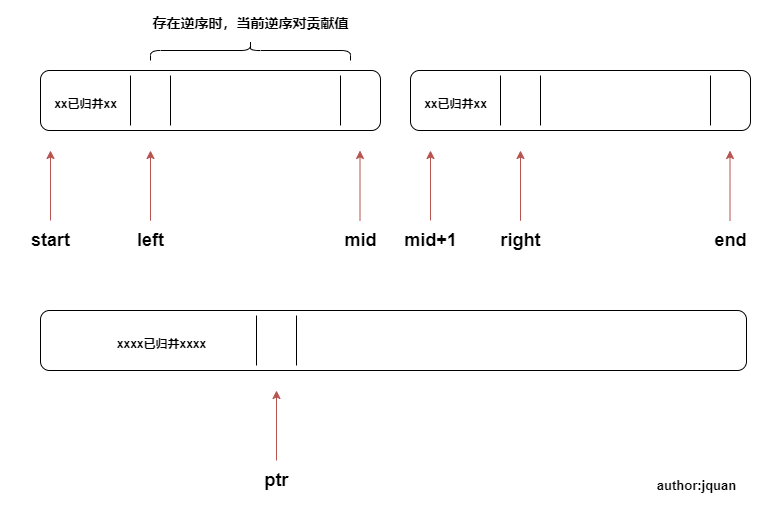

The diagram above was exported from draw.io. Its source (the exported page's mxGraphModel, read from the mxfile embedded in the PNG):
<mxGraphModel dx="1052" dy="507" grid="1" gridSize="10" guides="1" tooltips="1" connect="1" arrows="1" fold="1" page="1" pageScale="1" pageWidth="827" pageHeight="1169" math="0" shadow="0">
  <root>
    <mxCell id="0" />
    <mxCell id="1" parent="0" />
    <mxCell id="Cq04Sc-O0DnK-h_jDBPf-45" value="" style="group" vertex="1" connectable="0" parent="1">
      <mxGeometry x="24" y="100" width="780" height="505" as="geometry" />
    </mxCell>
    <mxCell id="Cq04Sc-O0DnK-h_jDBPf-38" value="" style="group" vertex="1" connectable="0" parent="Cq04Sc-O0DnK-h_jDBPf-45">
      <mxGeometry width="780" height="320" as="geometry" />
    </mxCell>
    <mxCell id="Cq04Sc-O0DnK-h_jDBPf-36" value="" style="group;container=1;" vertex="1" connectable="0" parent="Cq04Sc-O0DnK-h_jDBPf-38">
      <mxGeometry width="780" height="260" as="geometry" />
    </mxCell>
    <mxCell id="Cq04Sc-O0DnK-h_jDBPf-1" value="" style="rounded=1;whiteSpace=wrap;html=1;" vertex="1" parent="Cq04Sc-O0DnK-h_jDBPf-36">
      <mxGeometry x="40" y="70" width="340" height="60" as="geometry" />
    </mxCell>
    <mxCell id="Cq04Sc-O0DnK-h_jDBPf-5" value="" style="endArrow=none;html=1;rounded=0;" edge="1" parent="Cq04Sc-O0DnK-h_jDBPf-36">
      <mxGeometry width="50" height="50" relative="1" as="geometry">
        <mxPoint x="130" y="125" as="sourcePoint" />
        <mxPoint x="130" y="75" as="targetPoint" />
      </mxGeometry>
    </mxCell>
    <mxCell id="Cq04Sc-O0DnK-h_jDBPf-6" value="&lt;font style=&quot;font-size: 12px&quot;&gt;xx已归并xx&lt;/font&gt;" style="text;strokeColor=none;fillColor=none;html=1;fontSize=24;fontStyle=1;verticalAlign=middle;align=center;" vertex="1" parent="Cq04Sc-O0DnK-h_jDBPf-36">
      <mxGeometry x="50" y="85" width="70" height="30" as="geometry" />
    </mxCell>
    <mxCell id="Cq04Sc-O0DnK-h_jDBPf-8" value="" style="endArrow=none;html=1;rounded=0;" edge="1" parent="Cq04Sc-O0DnK-h_jDBPf-36">
      <mxGeometry width="50" height="50" relative="1" as="geometry">
        <mxPoint x="170" y="125" as="sourcePoint" />
        <mxPoint x="170" y="75" as="targetPoint" />
      </mxGeometry>
    </mxCell>
    <mxCell id="Cq04Sc-O0DnK-h_jDBPf-9" value="" style="endArrow=classic;html=1;rounded=0;fontSize=12;fillColor=#f8cecc;strokeColor=#b85450;startArrow=none;" edge="1" parent="Cq04Sc-O0DnK-h_jDBPf-36" source="Cq04Sc-O0DnK-h_jDBPf-10">
      <mxGeometry width="50" height="50" relative="1" as="geometry">
        <mxPoint x="150" y="210" as="sourcePoint" />
        <mxPoint x="150" y="150" as="targetPoint" />
      </mxGeometry>
    </mxCell>
    <mxCell id="Cq04Sc-O0DnK-h_jDBPf-11" value="" style="endArrow=none;html=1;rounded=0;" edge="1" parent="Cq04Sc-O0DnK-h_jDBPf-36">
      <mxGeometry width="50" height="50" relative="1" as="geometry">
        <mxPoint x="340" y="125" as="sourcePoint" />
        <mxPoint x="340" y="75" as="targetPoint" />
      </mxGeometry>
    </mxCell>
    <mxCell id="Cq04Sc-O0DnK-h_jDBPf-10" value="left" style="text;strokeColor=none;fillColor=none;html=1;fontSize=18;fontStyle=1;verticalAlign=middle;align=center;" vertex="1" parent="Cq04Sc-O0DnK-h_jDBPf-36">
      <mxGeometry x="100" y="220" width="100" height="40" as="geometry" />
    </mxCell>
    <mxCell id="Cq04Sc-O0DnK-h_jDBPf-12" value="" style="endArrow=none;html=1;rounded=0;fontSize=12;fillColor=#f8cecc;strokeColor=#b85450;" edge="1" parent="Cq04Sc-O0DnK-h_jDBPf-36" target="Cq04Sc-O0DnK-h_jDBPf-10">
      <mxGeometry width="50" height="50" relative="1" as="geometry">
        <mxPoint x="150" y="210" as="sourcePoint" />
        <mxPoint x="150" y="150" as="targetPoint" />
      </mxGeometry>
    </mxCell>
    <mxCell id="Cq04Sc-O0DnK-h_jDBPf-14" value="mid" style="text;strokeColor=none;fillColor=none;html=1;fontSize=18;fontStyle=1;verticalAlign=middle;align=center;" vertex="1" parent="Cq04Sc-O0DnK-h_jDBPf-36">
      <mxGeometry x="310" y="220" width="100" height="40" as="geometry" />
    </mxCell>
    <mxCell id="Cq04Sc-O0DnK-h_jDBPf-17" value="" style="endArrow=classic;html=1;rounded=0;fontSize=12;fillColor=#f8cecc;strokeColor=#b85450;startArrow=none;" edge="1" parent="Cq04Sc-O0DnK-h_jDBPf-36">
      <mxGeometry width="50" height="50" relative="1" as="geometry">
        <mxPoint x="359.5" y="220" as="sourcePoint" />
        <mxPoint x="359.5" y="150" as="targetPoint" />
      </mxGeometry>
    </mxCell>
    <mxCell id="Cq04Sc-O0DnK-h_jDBPf-18" value="" style="shape=curlyBracket;whiteSpace=wrap;html=1;rounded=1;flipH=1;fontSize=12;rotation=-90;" vertex="1" parent="Cq04Sc-O0DnK-h_jDBPf-36">
      <mxGeometry x="240" y="-50" width="20" height="200" as="geometry" />
    </mxCell>
    <mxCell id="Cq04Sc-O0DnK-h_jDBPf-19" value="&lt;font style=&quot;font-size: 14px&quot;&gt;存在逆序时，当前逆序对贡献值&lt;/font&gt;" style="text;strokeColor=none;fillColor=none;html=1;fontSize=24;fontStyle=1;verticalAlign=middle;align=center;" vertex="1" parent="Cq04Sc-O0DnK-h_jDBPf-36">
      <mxGeometry x="200" width="100" height="40" as="geometry" />
    </mxCell>
    <mxCell id="Cq04Sc-O0DnK-h_jDBPf-20" value="" style="rounded=1;whiteSpace=wrap;html=1;" vertex="1" parent="Cq04Sc-O0DnK-h_jDBPf-36">
      <mxGeometry x="410" y="70" width="340" height="60" as="geometry" />
    </mxCell>
    <mxCell id="Cq04Sc-O0DnK-h_jDBPf-21" value="" style="endArrow=none;html=1;rounded=0;" edge="1" parent="Cq04Sc-O0DnK-h_jDBPf-36">
      <mxGeometry width="50" height="50" relative="1" as="geometry">
        <mxPoint x="500" y="125" as="sourcePoint" />
        <mxPoint x="500" y="75" as="targetPoint" />
      </mxGeometry>
    </mxCell>
    <mxCell id="Cq04Sc-O0DnK-h_jDBPf-22" value="&lt;font style=&quot;font-size: 12px&quot;&gt;xx已归并xx&lt;/font&gt;" style="text;strokeColor=none;fillColor=none;html=1;fontSize=24;fontStyle=1;verticalAlign=middle;align=center;" vertex="1" parent="Cq04Sc-O0DnK-h_jDBPf-36">
      <mxGeometry x="420" y="85" width="70" height="30" as="geometry" />
    </mxCell>
    <mxCell id="Cq04Sc-O0DnK-h_jDBPf-23" value="" style="endArrow=none;html=1;rounded=0;" edge="1" parent="Cq04Sc-O0DnK-h_jDBPf-36">
      <mxGeometry width="50" height="50" relative="1" as="geometry">
        <mxPoint x="540" y="125" as="sourcePoint" />
        <mxPoint x="540" y="75" as="targetPoint" />
      </mxGeometry>
    </mxCell>
    <mxCell id="Cq04Sc-O0DnK-h_jDBPf-24" value="" style="endArrow=classic;html=1;rounded=0;fontSize=12;fillColor=#f8cecc;strokeColor=#b85450;startArrow=none;" edge="1" parent="Cq04Sc-O0DnK-h_jDBPf-36" source="Cq04Sc-O0DnK-h_jDBPf-26">
      <mxGeometry width="50" height="50" relative="1" as="geometry">
        <mxPoint x="520" y="210" as="sourcePoint" />
        <mxPoint x="520" y="150" as="targetPoint" />
      </mxGeometry>
    </mxCell>
    <mxCell id="Cq04Sc-O0DnK-h_jDBPf-25" value="" style="endArrow=none;html=1;rounded=0;" edge="1" parent="Cq04Sc-O0DnK-h_jDBPf-36">
      <mxGeometry width="50" height="50" relative="1" as="geometry">
        <mxPoint x="710" y="125" as="sourcePoint" />
        <mxPoint x="710" y="75" as="targetPoint" />
      </mxGeometry>
    </mxCell>
    <mxCell id="Cq04Sc-O0DnK-h_jDBPf-26" value="right" style="text;strokeColor=none;fillColor=none;html=1;fontSize=18;fontStyle=1;verticalAlign=middle;align=center;" vertex="1" parent="Cq04Sc-O0DnK-h_jDBPf-36">
      <mxGeometry x="470" y="220" width="100" height="40" as="geometry" />
    </mxCell>
    <mxCell id="Cq04Sc-O0DnK-h_jDBPf-27" value="" style="endArrow=none;html=1;rounded=0;fontSize=12;fillColor=#f8cecc;strokeColor=#b85450;" edge="1" parent="Cq04Sc-O0DnK-h_jDBPf-36" target="Cq04Sc-O0DnK-h_jDBPf-26">
      <mxGeometry width="50" height="50" relative="1" as="geometry">
        <mxPoint x="520" y="210" as="sourcePoint" />
        <mxPoint x="520" y="150" as="targetPoint" />
      </mxGeometry>
    </mxCell>
    <mxCell id="Cq04Sc-O0DnK-h_jDBPf-28" value="end" style="text;strokeColor=none;fillColor=none;html=1;fontSize=18;fontStyle=1;verticalAlign=middle;align=center;" vertex="1" parent="Cq04Sc-O0DnK-h_jDBPf-36">
      <mxGeometry x="680" y="220" width="100" height="40" as="geometry" />
    </mxCell>
    <mxCell id="Cq04Sc-O0DnK-h_jDBPf-29" value="" style="endArrow=classic;html=1;rounded=0;fontSize=12;fillColor=#f8cecc;strokeColor=#b85450;startArrow=none;" edge="1" parent="Cq04Sc-O0DnK-h_jDBPf-36">
      <mxGeometry width="50" height="50" relative="1" as="geometry">
        <mxPoint x="729.5" y="220" as="sourcePoint" />
        <mxPoint x="729.5" y="150" as="targetPoint" />
      </mxGeometry>
    </mxCell>
    <mxCell id="Cq04Sc-O0DnK-h_jDBPf-32" value="" style="endArrow=classic;html=1;rounded=0;fontSize=12;fillColor=#f8cecc;strokeColor=#b85450;startArrow=none;" edge="1" parent="Cq04Sc-O0DnK-h_jDBPf-36" source="Cq04Sc-O0DnK-h_jDBPf-33">
      <mxGeometry width="50" height="50" relative="1" as="geometry">
        <mxPoint x="50" y="210" as="sourcePoint" />
        <mxPoint x="50" y="150" as="targetPoint" />
      </mxGeometry>
    </mxCell>
    <mxCell id="Cq04Sc-O0DnK-h_jDBPf-33" value="start" style="text;strokeColor=none;fillColor=none;html=1;fontSize=18;fontStyle=1;verticalAlign=middle;align=center;" vertex="1" parent="Cq04Sc-O0DnK-h_jDBPf-36">
      <mxGeometry y="220" width="100" height="40" as="geometry" />
    </mxCell>
    <mxCell id="Cq04Sc-O0DnK-h_jDBPf-34" value="" style="endArrow=classic;html=1;rounded=0;fontSize=12;fillColor=#f8cecc;strokeColor=#b85450;startArrow=none;" edge="1" parent="Cq04Sc-O0DnK-h_jDBPf-36" source="Cq04Sc-O0DnK-h_jDBPf-35">
      <mxGeometry width="50" height="50" relative="1" as="geometry">
        <mxPoint x="430" y="210" as="sourcePoint" />
        <mxPoint x="430" y="150" as="targetPoint" />
      </mxGeometry>
    </mxCell>
    <mxCell id="Cq04Sc-O0DnK-h_jDBPf-35" value="mid+1" style="text;strokeColor=none;fillColor=none;html=1;fontSize=18;fontStyle=1;verticalAlign=middle;align=center;" vertex="1" parent="Cq04Sc-O0DnK-h_jDBPf-36">
      <mxGeometry x="380" y="220" width="100" height="40" as="geometry" />
    </mxCell>
    <mxCell id="Cq04Sc-O0DnK-h_jDBPf-39" value="" style="rounded=1;whiteSpace=wrap;html=1;" vertex="1" parent="Cq04Sc-O0DnK-h_jDBPf-45">
      <mxGeometry x="40" y="310" width="706" height="60" as="geometry" />
    </mxCell>
    <mxCell id="Cq04Sc-O0DnK-h_jDBPf-40" value="&lt;font style=&quot;font-size: 12px&quot;&gt;xxxx已归并xxxx&lt;/font&gt;" style="text;strokeColor=none;fillColor=none;html=1;fontSize=24;fontStyle=1;verticalAlign=middle;align=center;" vertex="1" parent="Cq04Sc-O0DnK-h_jDBPf-45">
      <mxGeometry x="126" y="325" width="70" height="30" as="geometry" />
    </mxCell>
    <mxCell id="Cq04Sc-O0DnK-h_jDBPf-41" value="" style="endArrow=none;html=1;rounded=0;" edge="1" parent="Cq04Sc-O0DnK-h_jDBPf-45">
      <mxGeometry width="50" height="50" relative="1" as="geometry">
        <mxPoint x="256" y="365" as="sourcePoint" />
        <mxPoint x="256" y="315" as="targetPoint" />
      </mxGeometry>
    </mxCell>
    <mxCell id="Cq04Sc-O0DnK-h_jDBPf-42" value="" style="endArrow=classic;html=1;rounded=0;fontSize=12;fillColor=#f8cecc;strokeColor=#b85450;startArrow=none;" edge="1" parent="Cq04Sc-O0DnK-h_jDBPf-45" source="Cq04Sc-O0DnK-h_jDBPf-43">
      <mxGeometry width="50" height="50" relative="1" as="geometry">
        <mxPoint x="252" y="350" as="sourcePoint" />
        <mxPoint x="276" y="390" as="targetPoint" />
      </mxGeometry>
    </mxCell>
    <mxCell id="Cq04Sc-O0DnK-h_jDBPf-43" value="ptr" style="text;strokeColor=none;fillColor=none;html=1;fontSize=18;fontStyle=1;verticalAlign=middle;align=center;" vertex="1" parent="Cq04Sc-O0DnK-h_jDBPf-45">
      <mxGeometry x="226" y="460" width="100" height="40" as="geometry" />
    </mxCell>
    <mxCell id="Cq04Sc-O0DnK-h_jDBPf-44" value="" style="endArrow=none;html=1;rounded=0;" edge="1" parent="Cq04Sc-O0DnK-h_jDBPf-45">
      <mxGeometry width="50" height="50" relative="1" as="geometry">
        <mxPoint x="296" y="365" as="sourcePoint" />
        <mxPoint x="296" y="315" as="targetPoint" />
      </mxGeometry>
    </mxCell>
    <mxCell id="Cq04Sc-O0DnK-h_jDBPf-37" value="author:jquan" style="text;strokeColor=none;fillColor=none;html=1;fontSize=13;fontStyle=1;verticalAlign=middle;align=center;" vertex="1" parent="Cq04Sc-O0DnK-h_jDBPf-45">
      <mxGeometry x="646" y="465" width="100" height="40" as="geometry" />
    </mxCell>
  </root>
</mxGraphModel>